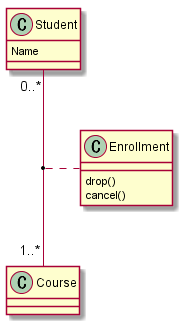

The diagram above was rendered by PlantUML. Its source (embedded in the PNG):
@startuml class.15_relatedclass2
class Student { 
Name 
} 
Student "0..*" -- "1..*" Course 
(Student, Course) . Enrollment
class Enrollment { 
drop() 
cancel() 
} 
@enduml